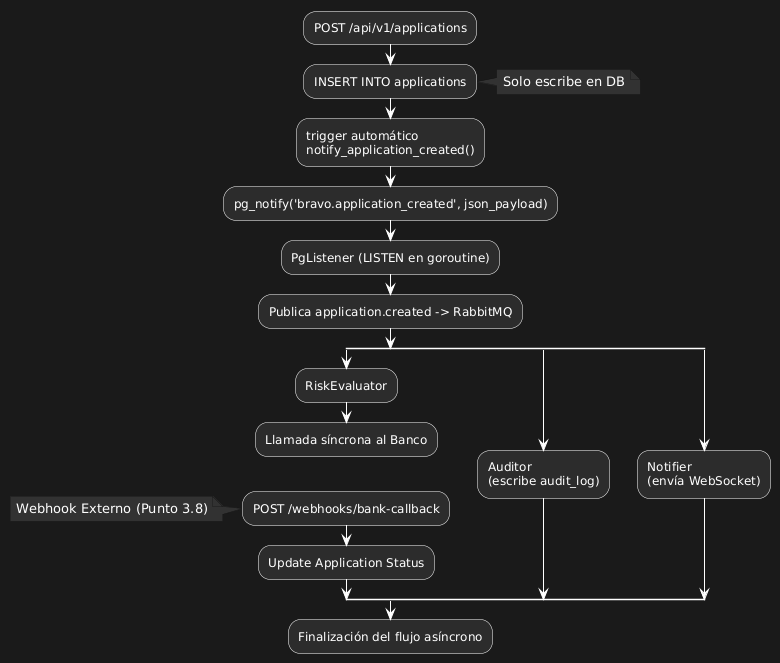

The diagram above was rendered by PlantUML. Its source (embedded in the PNG):
@startuml
skinparam backgroundColor #1a1a1a
skinparam ArrowColor #ffffff
skinparam NoteBackgroundColor #333333
skinparam NoteFontColor #ffffff
skinparam SequenceMessageAlign center

skinparam activity {
  BackgroundColor #2d2d2d
  BorderColor #ffffff
  FontColor #ffffff
}

:POST /api/v1/applications;
:INSERT INTO applications;
note right: Solo escribe en DB

:trigger automático\nnotify_application_created();

:pg_notify('bravo.application_created', json_payload);

:PgListener (LISTEN en goroutine);

:Publica application.created -> RabbitMQ;

split
   :RiskEvaluator;
   :Llamada síncrona al Banco;
   detach
   :POST /webhooks/bank-callback;
   note left: Webhook Externo (Punto 3.8)
   :Update Application Status;
split again
   :Auditor\n(escribe audit_log);
split again
   :Notifier\n(envía WebSocket);
end split

:Finalización del flujo asíncrono;
@enduml